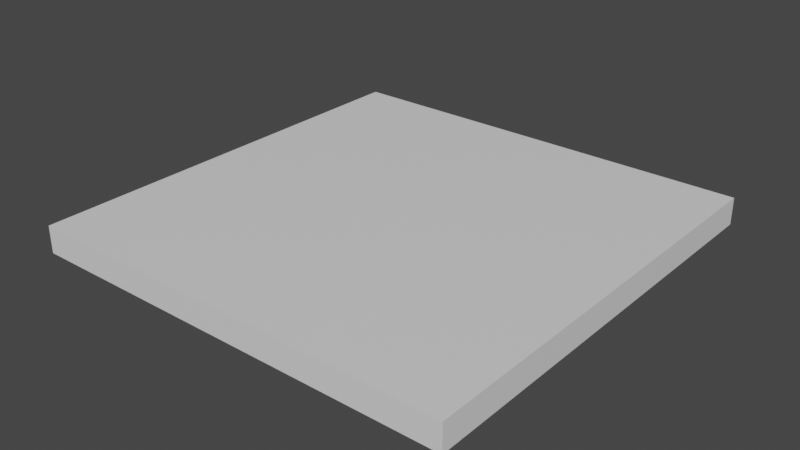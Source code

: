# Source: 8x8x0.5.blend  (saved by Blender 2.80.75; exported with 4.5.12 LTS)
import bpy
from mathutils import Matrix  # noqa: F401  (used for matrix-valued properties, if any)

bpy.ops.wm.read_factory_settings(use_empty=True)
scene = bpy.context.scene
scene.name = 'Scene'

# ---- collections
col_collection = bpy.data.collections.new('Collection'); scene.collection.children.link(col_collection)

# ---- materials (node trees are filled in below, after node groups)
mat_material = bpy.data.materials.new('Material')
mat_material.alpha_threshold = 0.0
mat_material.use_transparent_shadow = False
mat_material.line_color = (0.0, 0.0, 0.0, 1.0)

# ---- material node trees
mat_material.use_nodes = True; mat_material.node_tree.nodes.clear()
_N = mat_material.node_tree.nodes; _L = mat_material.node_tree.links
n0 = _N.new('ShaderNodeOutputMaterial'); n0.name = 'Material Output'; n0.location = (300, 300)
n1 = _N.new('ShaderNodeBsdfPrincipled'); n1.name = 'Principled BSDF'; n1.location = (10, 300)
n1.distribution = 'GGX'
n1.subsurface_method = 'BURLEY'
n1.inputs[2].default_value = 0.4
n1.inputs[3].default_value = 1.45
n1.inputs[27].default_value = (0.0, 0.0, 0.0, 1.0)
n1.inputs[28].default_value = 1.0
_L.new(n1.outputs[0], n0.inputs[0])
n0.is_active_output = True

# ---- world
world_world = bpy.data.worlds.new('World'); scene.world = world_world
world_world.use_nodes = True; world_world.node_tree.nodes.clear()
_N = world_world.node_tree.nodes; _L = world_world.node_tree.links
n0 = _N.new('ShaderNodeOutputWorld'); n0.name = 'World Output'; n0.location = (300, 300)
n1 = _N.new('ShaderNodeBackground'); n1.name = 'Background'; n1.location = (10, 300)
n1.inputs[0].default_value = (0.05088, 0.05088, 0.05088, 1.0)
_L.new(n1.outputs[0], n0.inputs[0])
n0.is_active_output = True
world_world.color = (0.05088, 0.05088, 0.05088)
world_world.use_sun_shadow = False
world_world.sun_shadow_jitter_overblur = 0.0

# ---- meshes
me_cube = bpy.data.meshes.new('Cube')
me_cube.from_pydata([(1.0, 1.0, 1.0), (1.0, 1.0, -1.0), (1.0, -1.0, 1.0), (1.0, -1.0, -1.0), (-1.0, 1.0, 1.0), (-1.0, 1.0, -1.0), (-1.0, -1.0, 1.0), (-1.0, -1.0, -1.0)], [], [(0, 4, 6, 2), (3, 2, 6, 7), (7, 6, 4, 5), (5, 1, 3, 7), (1, 0, 2, 3), (5, 4, 0, 1)])
_uv = me_cube.uv_layers.new(name='UVMap')
_uv.uv.foreach_set('vector', [0.375, 0.0, 0.625, 0.0, 0.625, 0.25, 0.375, 0.25, 0.375, 0.25, 0.625, 0.25, 0.625, 0.5, 0.375, 0.5, 0.375, 0.5, 0.625, 0.5, 0.625, 0.75, 0.375, 0.75, 0.375, 0.75, 0.625, 0.75, 0.625, 1.0, 0.375, 1.0, 0.125, 0.5, 0.375, 0.5, 0.375, 0.75, 0.125, 0.75, 0.625, 0.5, 0.875, 0.5, 0.875, 0.75, 0.625, 0.75])
me_cube.materials.append(mat_material)
me_cube.use_remesh_preserve_volume = False
me_cube.use_remesh_preserve_attributes = False
me_cube.use_mirror_vertex_groups = False
me_cube.update()

# ---- objects
ob_cube = bpy.data.objects.new('Cube', me_cube)

# ---- transforms, parenting, visibility, modifiers, constraints
ob_cube.location = (0.0, 0.0, 0.0)
ob_cube.scale = (8.0, 8.0, 0.5)
ob_cube.lock_rotations_4d = False
ob_cube.empty_display_type = 'ARROWS'
ob_cube.lineart.crease_threshold = 0.0

# ---- collection membership
col_collection.objects.link(ob_cube)

# ---- scene / render settings (as saved in the file)
scene.frame_start = 1; scene.frame_end = 250; scene.frame_set(1)
scene.render.engine = 'BLENDER_EEVEE_NEXT'
scene.cycles.use_denoising = False
scene.cycles.samples = 128
scene.cycles.sampling_pattern = 'TABULATED_SOBOL'
scene.cycles.use_adaptive_sampling = False
scene.cycles.use_light_tree = False
scene.view_settings.view_transform = 'Filmic'
bpy.context.view_layer.update()

# ---- added for rendering (the .blend has no active camera and no usable light): camera, sun
cam_auto = bpy.data.cameras.new('AutoCamera')
cam_auto.lens = 50.0
cam_auto.sensor_width = 36.0
cam_auto.clip_end = 1000.0
ob_auto_camera = bpy.data.objects.new('AutoCamera', cam_auto)
scene.collection.objects.link(ob_auto_camera)
ob_auto_camera.location = (20.9559, -25.1471, 16.7647)
ob_auto_camera.rotation_euler = (1.09748, -7.21219e-08, 0.694738)
scene.camera = ob_auto_camera
light_auto_sun = bpy.data.lights.new('AutoSun', 'SUN')
light_auto_sun.energy = 3.0
light_auto_sun.angle = 0.0523599
ob_auto_sun = bpy.data.objects.new('AutoSun', light_auto_sun)
scene.collection.objects.link(ob_auto_sun)
ob_auto_sun.rotation_euler = (0.872665, 0.174533, 0.523599)
bpy.context.view_layer.update()
